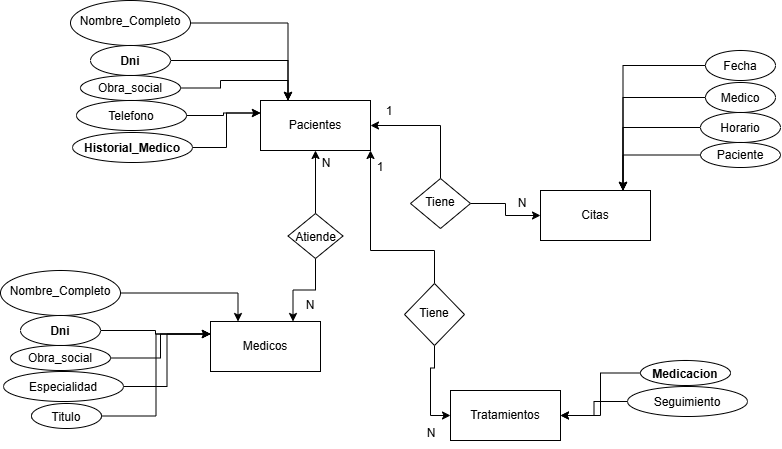

The diagram above was exported from draw.io. Its source (the exported page's mxGraphModel, read from the mxfile embedded in the PNG):
<mxGraphModel dx="1099" dy="1634" grid="1" gridSize="10" guides="1" tooltips="1" connect="1" arrows="1" fold="1" page="1" pageScale="1" pageWidth="827" pageHeight="1169" math="0" shadow="0">
  <root>
    <mxCell id="0" />
    <mxCell id="1" parent="0" />
    <mxCell id="fCIrHsSgKMj_gUKnLfIS-1" parent="1" style="html=1;whiteSpace=wrap;" value="Pacientes" vertex="1">
      <mxGeometry height="50" width="110" x="270" y="70" as="geometry" />
    </mxCell>
    <mxCell id="fCIrHsSgKMj_gUKnLfIS-3" parent="1" style="html=1;whiteSpace=wrap;" value="Medicos" vertex="1">
      <mxGeometry height="50" width="110" x="220" y="291" as="geometry" />
    </mxCell>
    <mxCell id="fCIrHsSgKMj_gUKnLfIS-4" parent="1" style="html=1;whiteSpace=wrap;" value="Citas" vertex="1">
      <mxGeometry height="50" width="110" x="550" y="160" as="geometry" />
    </mxCell>
    <mxCell id="fCIrHsSgKMj_gUKnLfIS-5" parent="1" style="html=1;whiteSpace=wrap;" value="Tratamientos" vertex="1">
      <mxGeometry height="50" width="110" x="460" y="360" as="geometry" />
    </mxCell>
    <mxCell id="fCIrHsSgKMj_gUKnLfIS-18" edge="1" parent="1" source="fCIrHsSgKMj_gUKnLfIS-6" style="edgeStyle=orthogonalEdgeStyle;rounded=0;orthogonalLoop=1;jettySize=auto;html=1;exitX=1;exitY=0.5;exitDx=0;exitDy=0;entryX=0.25;entryY=0;entryDx=0;entryDy=0;" target="fCIrHsSgKMj_gUKnLfIS-1">
      <mxGeometry relative="1" as="geometry" />
    </mxCell>
    <mxCell id="fCIrHsSgKMj_gUKnLfIS-6" parent="1" style="ellipse;whiteSpace=wrap;html=1;shapeInside=1;" value="Nombre_Completo" vertex="1">
      <mxGeometry height="45" width="120" x="80" y="-30" as="geometry" />
    </mxCell>
    <mxCell id="fCIrHsSgKMj_gUKnLfIS-19" edge="1" parent="1" source="fCIrHsSgKMj_gUKnLfIS-7" style="edgeStyle=orthogonalEdgeStyle;rounded=0;orthogonalLoop=1;jettySize=auto;html=1;exitX=1;exitY=0.5;exitDx=0;exitDy=0;entryX=0.25;entryY=0;entryDx=0;entryDy=0;" target="fCIrHsSgKMj_gUKnLfIS-1">
      <mxGeometry relative="1" as="geometry" />
    </mxCell>
    <mxCell id="fCIrHsSgKMj_gUKnLfIS-7" parent="1" style="ellipse;whiteSpace=wrap;html=1;shapeInside=1;" value="&lt;b&gt;Dni&lt;/b&gt;" vertex="1">
      <mxGeometry height="30" width="80" x="100" y="15" as="geometry" />
    </mxCell>
    <mxCell id="fCIrHsSgKMj_gUKnLfIS-20" edge="1" parent="1" source="fCIrHsSgKMj_gUKnLfIS-8" style="edgeStyle=orthogonalEdgeStyle;rounded=0;orthogonalLoop=1;jettySize=auto;html=1;exitX=1;exitY=0.5;exitDx=0;exitDy=0;entryX=0.25;entryY=0;entryDx=0;entryDy=0;" target="fCIrHsSgKMj_gUKnLfIS-1">
      <mxGeometry relative="1" as="geometry" />
    </mxCell>
    <mxCell id="fCIrHsSgKMj_gUKnLfIS-8" parent="1" style="ellipse;whiteSpace=wrap;html=1;shapeInside=1;" value="Obra_social" vertex="1">
      <mxGeometry height="25" width="100" x="90" y="45" as="geometry" />
    </mxCell>
    <mxCell id="fCIrHsSgKMj_gUKnLfIS-23" edge="1" parent="1" source="fCIrHsSgKMj_gUKnLfIS-9" style="edgeStyle=orthogonalEdgeStyle;rounded=0;orthogonalLoop=1;jettySize=auto;html=1;exitX=1;exitY=0.5;exitDx=0;exitDy=0;entryX=0.25;entryY=0;entryDx=0;entryDy=0;" target="fCIrHsSgKMj_gUKnLfIS-3">
      <mxGeometry relative="1" as="geometry" />
    </mxCell>
    <mxCell id="fCIrHsSgKMj_gUKnLfIS-9" parent="1" style="ellipse;whiteSpace=wrap;html=1;shapeInside=1;" value="Nombre_Completo" vertex="1">
      <mxGeometry height="45" width="120" x="10" y="240" as="geometry" />
    </mxCell>
    <mxCell id="fCIrHsSgKMj_gUKnLfIS-24" edge="1" parent="1" source="fCIrHsSgKMj_gUKnLfIS-10" style="edgeStyle=orthogonalEdgeStyle;rounded=0;orthogonalLoop=1;jettySize=auto;html=1;exitX=1;exitY=0.5;exitDx=0;exitDy=0;entryX=0;entryY=0.25;entryDx=0;entryDy=0;" target="fCIrHsSgKMj_gUKnLfIS-3">
      <mxGeometry relative="1" as="geometry" />
    </mxCell>
    <mxCell id="fCIrHsSgKMj_gUKnLfIS-10" parent="1" style="ellipse;whiteSpace=wrap;html=1;shapeInside=1;" value="&lt;b&gt;Dni&lt;/b&gt;" vertex="1">
      <mxGeometry height="30" width="80" x="30" y="285" as="geometry" />
    </mxCell>
    <mxCell id="fCIrHsSgKMj_gUKnLfIS-25" edge="1" parent="1" source="fCIrHsSgKMj_gUKnLfIS-11" style="edgeStyle=orthogonalEdgeStyle;rounded=0;orthogonalLoop=1;jettySize=auto;html=1;exitX=1;exitY=0.5;exitDx=0;exitDy=0;entryX=0;entryY=0.25;entryDx=0;entryDy=0;" target="fCIrHsSgKMj_gUKnLfIS-3">
      <mxGeometry relative="1" as="geometry" />
    </mxCell>
    <mxCell id="fCIrHsSgKMj_gUKnLfIS-11" parent="1" style="ellipse;whiteSpace=wrap;html=1;shapeInside=1;" value="Obra_social" vertex="1">
      <mxGeometry height="25" width="100" x="20" y="315" as="geometry" />
    </mxCell>
    <mxCell id="fCIrHsSgKMj_gUKnLfIS-26" edge="1" parent="1" source="fCIrHsSgKMj_gUKnLfIS-12" style="edgeStyle=orthogonalEdgeStyle;rounded=0;orthogonalLoop=1;jettySize=auto;html=1;exitX=1;exitY=0.5;exitDx=0;exitDy=0;entryX=0;entryY=0.25;entryDx=0;entryDy=0;" target="fCIrHsSgKMj_gUKnLfIS-3">
      <mxGeometry relative="1" as="geometry" />
    </mxCell>
    <mxCell id="fCIrHsSgKMj_gUKnLfIS-12" parent="1" style="ellipse;whiteSpace=wrap;html=1;shapeInside=1;" value="Especialidad" vertex="1">
      <mxGeometry height="30" width="120" x="13" y="341" as="geometry" />
    </mxCell>
    <mxCell id="fCIrHsSgKMj_gUKnLfIS-27" edge="1" parent="1" source="fCIrHsSgKMj_gUKnLfIS-15" style="edgeStyle=orthogonalEdgeStyle;rounded=0;orthogonalLoop=1;jettySize=auto;html=1;exitX=1;exitY=0.5;exitDx=0;exitDy=0;entryX=0;entryY=0.25;entryDx=0;entryDy=0;" target="fCIrHsSgKMj_gUKnLfIS-3">
      <mxGeometry relative="1" as="geometry" />
    </mxCell>
    <mxCell id="fCIrHsSgKMj_gUKnLfIS-15" parent="1" style="ellipse;whiteSpace=wrap;html=1;shapeInside=1;" value="Titulo" vertex="1">
      <mxGeometry height="25" width="70" x="41" y="373" as="geometry" />
    </mxCell>
    <mxCell id="fCIrHsSgKMj_gUKnLfIS-21" edge="1" parent="1" source="fCIrHsSgKMj_gUKnLfIS-16" style="edgeStyle=orthogonalEdgeStyle;rounded=0;orthogonalLoop=1;jettySize=auto;html=1;exitX=1;exitY=0.5;exitDx=0;exitDy=0;entryX=0;entryY=0.25;entryDx=0;entryDy=0;" target="fCIrHsSgKMj_gUKnLfIS-1">
      <mxGeometry relative="1" as="geometry" />
    </mxCell>
    <mxCell id="fCIrHsSgKMj_gUKnLfIS-16" parent="1" style="ellipse;whiteSpace=wrap;html=1;shapeInside=1;" value="Telefono" vertex="1">
      <mxGeometry height="30" width="110" x="86" y="70" as="geometry" />
    </mxCell>
    <mxCell id="fCIrHsSgKMj_gUKnLfIS-22" edge="1" parent="1" source="fCIrHsSgKMj_gUKnLfIS-17" style="edgeStyle=orthogonalEdgeStyle;rounded=0;orthogonalLoop=1;jettySize=auto;html=1;exitX=1;exitY=0.5;exitDx=0;exitDy=0;entryX=0;entryY=0.25;entryDx=0;entryDy=0;" target="fCIrHsSgKMj_gUKnLfIS-1">
      <mxGeometry relative="1" as="geometry" />
    </mxCell>
    <mxCell id="fCIrHsSgKMj_gUKnLfIS-17" parent="1" style="ellipse;whiteSpace=wrap;html=1;shapeInside=1;" value="&lt;b&gt;Historial_Medico&lt;/b&gt;" vertex="1">
      <mxGeometry height="30" width="120" x="82" y="102" as="geometry" />
    </mxCell>
    <mxCell id="fCIrHsSgKMj_gUKnLfIS-29" edge="1" parent="1" source="fCIrHsSgKMj_gUKnLfIS-28" style="edgeStyle=orthogonalEdgeStyle;rounded=0;orthogonalLoop=1;jettySize=auto;html=1;exitX=0.5;exitY=1;exitDx=0;exitDy=0;entryX=0.75;entryY=0;entryDx=0;entryDy=0;" target="fCIrHsSgKMj_gUKnLfIS-3">
      <mxGeometry relative="1" as="geometry" />
    </mxCell>
    <mxCell id="fCIrHsSgKMj_gUKnLfIS-30" edge="1" parent="1" source="fCIrHsSgKMj_gUKnLfIS-28" style="edgeStyle=orthogonalEdgeStyle;rounded=0;orthogonalLoop=1;jettySize=auto;html=1;exitX=0.5;exitY=0;exitDx=0;exitDy=0;entryX=0.5;entryY=1;entryDx=0;entryDy=0;" target="fCIrHsSgKMj_gUKnLfIS-1">
      <mxGeometry relative="1" as="geometry" />
    </mxCell>
    <mxCell id="fCIrHsSgKMj_gUKnLfIS-28" parent="1" style="rhombus;whiteSpace=wrap;html=1;shapeInside=1;" value="Atiende" vertex="1">
      <mxGeometry height="45" width="55" x="297.5" y="183" as="geometry" />
    </mxCell>
    <mxCell id="fCIrHsSgKMj_gUKnLfIS-31" parent="1" style="text;html=1;whiteSpace=wrap;strokeColor=none;fillColor=none;align=center;verticalAlign=middle;rounded=0;" value="N" vertex="1">
      <mxGeometry height="30" width="60" x="306" y="118" as="geometry" />
    </mxCell>
    <mxCell id="fCIrHsSgKMj_gUKnLfIS-38" edge="1" parent="1" source="fCIrHsSgKMj_gUKnLfIS-34" style="edgeStyle=orthogonalEdgeStyle;rounded=0;orthogonalLoop=1;jettySize=auto;html=1;exitX=0;exitY=0.5;exitDx=0;exitDy=0;entryX=0.75;entryY=0;entryDx=0;entryDy=0;" target="fCIrHsSgKMj_gUKnLfIS-4">
      <mxGeometry relative="1" as="geometry" />
    </mxCell>
    <mxCell id="fCIrHsSgKMj_gUKnLfIS-34" parent="1" style="ellipse;whiteSpace=wrap;html=1;shapeInside=1;" value="Fecha" vertex="1">
      <mxGeometry height="30" width="70" x="715" y="20" as="geometry" />
    </mxCell>
    <mxCell id="fCIrHsSgKMj_gUKnLfIS-39" edge="1" parent="1" source="fCIrHsSgKMj_gUKnLfIS-35" style="edgeStyle=orthogonalEdgeStyle;rounded=0;orthogonalLoop=1;jettySize=auto;html=1;exitX=0;exitY=0.5;exitDx=0;exitDy=0;entryX=0.75;entryY=0;entryDx=0;entryDy=0;" target="fCIrHsSgKMj_gUKnLfIS-4">
      <mxGeometry relative="1" as="geometry" />
    </mxCell>
    <mxCell id="fCIrHsSgKMj_gUKnLfIS-35" parent="1" style="ellipse;whiteSpace=wrap;html=1;shapeInside=1;" value="Medico" vertex="1">
      <mxGeometry height="30" width="70" x="715" y="52" as="geometry" />
    </mxCell>
    <mxCell id="fCIrHsSgKMj_gUKnLfIS-40" edge="1" parent="1" source="fCIrHsSgKMj_gUKnLfIS-36" style="edgeStyle=orthogonalEdgeStyle;rounded=0;orthogonalLoop=1;jettySize=auto;html=1;exitX=0;exitY=0.5;exitDx=0;exitDy=0;entryX=0.75;entryY=0;entryDx=0;entryDy=0;" target="fCIrHsSgKMj_gUKnLfIS-4">
      <mxGeometry relative="1" as="geometry" />
    </mxCell>
    <mxCell id="fCIrHsSgKMj_gUKnLfIS-36" parent="1" style="ellipse;whiteSpace=wrap;html=1;shapeInside=1;" value="Horario" vertex="1">
      <mxGeometry height="30" width="80" x="710" y="82" as="geometry" />
    </mxCell>
    <mxCell id="fCIrHsSgKMj_gUKnLfIS-41" edge="1" parent="1" source="fCIrHsSgKMj_gUKnLfIS-37" style="edgeStyle=orthogonalEdgeStyle;rounded=0;orthogonalLoop=1;jettySize=auto;html=1;exitX=0;exitY=0.5;exitDx=0;exitDy=0;entryX=0.75;entryY=0;entryDx=0;entryDy=0;" target="fCIrHsSgKMj_gUKnLfIS-4">
      <mxGeometry relative="1" as="geometry" />
    </mxCell>
    <mxCell id="fCIrHsSgKMj_gUKnLfIS-37" parent="1" style="ellipse;whiteSpace=wrap;html=1;shapeInside=1;" value="Paciente" vertex="1">
      <mxGeometry height="25" width="80" x="710" y="112" as="geometry" />
    </mxCell>
    <mxCell id="fCIrHsSgKMj_gUKnLfIS-51" edge="1" parent="1" source="fCIrHsSgKMj_gUKnLfIS-42" style="edgeStyle=orthogonalEdgeStyle;rounded=0;orthogonalLoop=1;jettySize=auto;html=1;exitX=0;exitY=0.5;exitDx=0;exitDy=0;entryX=1;entryY=0.5;entryDx=0;entryDy=0;" target="fCIrHsSgKMj_gUKnLfIS-5">
      <mxGeometry relative="1" as="geometry" />
    </mxCell>
    <mxCell id="fCIrHsSgKMj_gUKnLfIS-42" parent="1" style="ellipse;whiteSpace=wrap;html=1;shapeInside=1;" value="&lt;b&gt;Medicacion&lt;/b&gt;" vertex="1">
      <mxGeometry height="25" width="90" x="650" y="330" as="geometry" />
    </mxCell>
    <mxCell id="fCIrHsSgKMj_gUKnLfIS-43" parent="1" style="text;html=1;whiteSpace=wrap;strokeColor=none;fillColor=none;align=center;verticalAlign=middle;rounded=0;" value="N" vertex="1">
      <mxGeometry height="30" width="60" x="290" y="260" as="geometry" />
    </mxCell>
    <mxCell id="fCIrHsSgKMj_gUKnLfIS-45" edge="1" parent="1" source="fCIrHsSgKMj_gUKnLfIS-44" style="edgeStyle=orthogonalEdgeStyle;rounded=0;orthogonalLoop=1;jettySize=auto;html=1;exitX=0.5;exitY=0;exitDx=0;exitDy=0;entryX=1;entryY=0.5;entryDx=0;entryDy=0;" target="fCIrHsSgKMj_gUKnLfIS-1">
      <mxGeometry relative="1" as="geometry" />
    </mxCell>
    <mxCell id="fCIrHsSgKMj_gUKnLfIS-46" edge="1" parent="1" source="fCIrHsSgKMj_gUKnLfIS-44" style="edgeStyle=orthogonalEdgeStyle;rounded=0;orthogonalLoop=1;jettySize=auto;html=1;exitX=1;exitY=0.5;exitDx=0;exitDy=0;" target="fCIrHsSgKMj_gUKnLfIS-4">
      <mxGeometry relative="1" as="geometry" />
    </mxCell>
    <mxCell id="fCIrHsSgKMj_gUKnLfIS-44" parent="1" style="rhombus;whiteSpace=wrap;html=1;shapeInside=1;" value="Tiene" vertex="1">
      <mxGeometry height="50" width="60" x="420" y="148" as="geometry" />
    </mxCell>
    <mxCell id="fCIrHsSgKMj_gUKnLfIS-47" parent="1" style="text;html=1;whiteSpace=wrap;strokeColor=none;fillColor=none;align=center;verticalAlign=middle;rounded=0;" value="N" vertex="1">
      <mxGeometry height="30" width="60" x="502" y="158" as="geometry" />
    </mxCell>
    <mxCell id="fCIrHsSgKMj_gUKnLfIS-48" parent="1" style="text;html=1;whiteSpace=wrap;strokeColor=none;fillColor=none;align=center;verticalAlign=middle;rounded=0;" value="1" vertex="1">
      <mxGeometry height="30" width="60" x="369" y="66" as="geometry" />
    </mxCell>
    <mxCell id="fCIrHsSgKMj_gUKnLfIS-52" edge="1" parent="1" source="fCIrHsSgKMj_gUKnLfIS-49" style="edgeStyle=orthogonalEdgeStyle;rounded=0;orthogonalLoop=1;jettySize=auto;html=1;exitX=0;exitY=0.5;exitDx=0;exitDy=0;entryX=1;entryY=0.5;entryDx=0;entryDy=0;" target="fCIrHsSgKMj_gUKnLfIS-5">
      <mxGeometry relative="1" as="geometry" />
    </mxCell>
    <mxCell id="fCIrHsSgKMj_gUKnLfIS-49" parent="1" style="ellipse;whiteSpace=wrap;html=1;shapeInside=1;" value="Seguimiento" vertex="1">
      <mxGeometry height="30" width="120" x="637" y="356" as="geometry" />
    </mxCell>
    <mxCell id="fCIrHsSgKMj_gUKnLfIS-54" edge="1" parent="1" source="fCIrHsSgKMj_gUKnLfIS-53" style="edgeStyle=orthogonalEdgeStyle;rounded=0;orthogonalLoop=1;jettySize=auto;html=1;exitX=0.5;exitY=0;exitDx=0;exitDy=0;entryX=1;entryY=1;entryDx=0;entryDy=0;" target="fCIrHsSgKMj_gUKnLfIS-1">
      <mxGeometry relative="1" as="geometry">
        <Array as="points">
          <mxPoint x="444" y="220" />
          <mxPoint x="380" y="220" />
        </Array>
      </mxGeometry>
    </mxCell>
    <mxCell id="fCIrHsSgKMj_gUKnLfIS-55" edge="1" parent="1" source="fCIrHsSgKMj_gUKnLfIS-53" style="edgeStyle=orthogonalEdgeStyle;rounded=0;orthogonalLoop=1;jettySize=auto;html=1;exitX=0.5;exitY=1;exitDx=0;exitDy=0;entryX=0;entryY=0.5;entryDx=0;entryDy=0;" target="fCIrHsSgKMj_gUKnLfIS-5">
      <mxGeometry relative="1" as="geometry" />
    </mxCell>
    <mxCell id="fCIrHsSgKMj_gUKnLfIS-53" parent="1" style="rhombus;whiteSpace=wrap;html=1;shapeInside=1;" value="Tiene" vertex="1">
      <mxGeometry height="62" width="60" x="414" y="253" as="geometry" />
    </mxCell>
    <mxCell id="fCIrHsSgKMj_gUKnLfIS-56" parent="1" style="text;html=1;whiteSpace=wrap;strokeColor=none;fillColor=none;align=center;verticalAlign=middle;rounded=0;" value="N" vertex="1">
      <mxGeometry height="30" width="60" x="411" y="388" as="geometry" />
    </mxCell>
    <mxCell id="fCIrHsSgKMj_gUKnLfIS-57" parent="1" style="text;html=1;whiteSpace=wrap;strokeColor=none;fillColor=none;align=center;verticalAlign=middle;rounded=0;" value="1" vertex="1">
      <mxGeometry height="30" width="60" x="360" y="122" as="geometry" />
    </mxCell>
  </root>
</mxGraphModel>